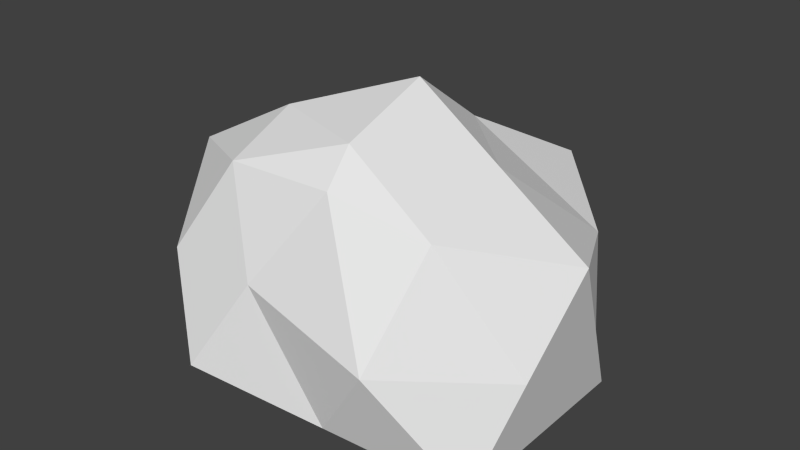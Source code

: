 # Source: rock.blend  (saved by Blender 2.74.0; exported with 4.5.12 LTS)
import bpy
from mathutils import Matrix  # noqa: F401  (used for matrix-valued properties, if any)

bpy.ops.wm.read_factory_settings(use_empty=True)
scene = bpy.context.scene
scene.name = 'Scene'

# ---- collections
col_collection_5 = bpy.data.collections.new('Collection 5'); scene.collection.children.link(col_collection_5)

# ---- materials (node trees are filled in below, after node groups)
mat_artifact = bpy.data.materials.new('Artifact')
mat_artifact.alpha_threshold = 0.0
mat_artifact.use_transparent_shadow = False
mat_artifact.roughness = 0.5

# ---- material node trees

# ---- world
world_world = bpy.data.worlds.new('World'); scene.world = world_world
world_world.color = (0.05088, 0.05088, 0.05088)
world_world.use_sun_shadow = False
world_world.sun_shadow_jitter_overblur = 0.0
world_world.cycles.sampling_method = 'MANUAL'
world_world.cycles.sample_map_resolution = 256

# ---- meshes
me_icosphere = bpy.data.meshes.new('Icosphere')
me_icosphere.from_pydata([(0.001116, 0.0159, -0.6205), (1.019, -0.5437, -0.684), (-0.2764, -0.8506, -0.4472), (-0.8944, 0.0, -0.4472), (-0.2764, 0.8506, -0.4472), (1.019, 0.5077, -0.684), (0.2764, -0.5256, 0.4472), (-0.6845, -0.2986, 0.3553), (-0.5316, 0.6872, 0.17), (0.4684, 1.012, 0.17), (1.189, -0.01798, 0.2105), (0.192, 0.1615, 0.7228), (-0.1376, -0.4174, -0.5339), (0.5099, -0.2639, -0.6523), (0.3711, -0.6972, -0.5656), (1.019, -0.01798, -0.684), (0.5099, 0.2618, -0.6523), (-0.4467, 0.007952, -0.5339), (-0.5854, -0.4253, -0.4472), (-0.1376, 0.4333, -0.5339), (-0.5854, 0.4253, -0.4472), (0.07094, 0.9847, -0.6487), (1.104, -0.2808, -0.2368), (1.104, 0.2449, -0.2368), (-0.009586, -0.7218, 0.003121), (0.6727, -0.7929, -0.1316), (-0.809, -0.2629, 0.0), (-0.5, -0.6882, 0.0), (-0.404, 0.7689, -0.1386), (-0.713, 0.3436, -0.1386), (0.7435, 0.7599, -0.257), (0.09601, 0.9314, -0.1386), (0.7329, -0.4343, 0.3288), (-0.2332, -0.5594, 0.4503), (-0.6864, 0.02311, 0.3136), (-0.0316, 0.8497, 0.17), (0.9184, 0.5289, 0.06198), (0.2342, -0.3446, 0.585), (0.6907, 0.07175, 0.4666), (-0.2658, -0.1821, 0.585), (-0.05233, 0.524, 0.5036), (0.2419, 0.5039, 0.4514)], [], [(0, 13, 12), (1, 13, 15), (0, 12, 17), (0, 17, 19), (0, 19, 16), (1, 15, 22), (2, 14, 24), (3, 18, 26), (4, 20, 28), (5, 21, 30), (1, 22, 25), (2, 24, 27), (3, 26, 29), (4, 28, 31), (5, 30, 23), (6, 32, 37), (7, 33, 39), (8, 34, 40), (9, 35, 41), (10, 36, 38), (38, 41, 11), (38, 36, 41), (36, 9, 41), (41, 40, 11), (41, 35, 40), (35, 8, 40), (40, 39, 11), (40, 34, 39), (34, 7, 39), (39, 37, 11), (39, 33, 37), (33, 6, 37), (37, 38, 11), (37, 32, 38), (32, 10, 38), (23, 36, 10), (23, 30, 36), (30, 9, 36), (31, 35, 9), (31, 28, 35), (28, 8, 35), (29, 34, 8), (29, 26, 34), (26, 7, 34), (27, 33, 7), (27, 24, 33), (24, 6, 33), (25, 32, 6), (25, 22, 32), (22, 10, 32), (30, 31, 9), (30, 21, 31), (21, 4, 31), (28, 29, 8), (28, 20, 29), (20, 3, 29), (26, 27, 7), (26, 18, 27), (18, 2, 27), (24, 25, 6), (24, 14, 25), (14, 1, 25), (22, 23, 10), (22, 15, 23), (15, 5, 23), (16, 21, 5), (16, 19, 21), (19, 4, 21), (19, 20, 4), (19, 17, 20), (17, 3, 20), (17, 18, 3), (17, 12, 18), (12, 2, 18), (15, 16, 5), (15, 13, 16), (13, 0, 16), (12, 14, 2), (12, 13, 14), (13, 1, 14)])
me_icosphere.materials.append(mat_artifact)
me_icosphere.use_remesh_preserve_volume = False
me_icosphere.use_remesh_preserve_attributes = False
me_icosphere.use_mirror_vertex_groups = False
me_icosphere.update()

# ---- objects
ob_icosphere = bpy.data.objects.new('Icosphere', me_icosphere)

# ---- transforms, parenting, visibility, modifiers, constraints
ob_icosphere.location = (0.0, 0.0, 0.0)
ob_icosphere.lineart.crease_threshold = 0.0

# ---- collection membership
col_collection_5.objects.link(ob_icosphere)

# ---- scene / render settings (as saved in the file)
scene.frame_start = 1; scene.frame_end = 250; scene.frame_set(1)
scene.render.engine = 'BLENDER_EEVEE_NEXT'
scene.render.resolution_percentage = 50
scene.render.dither_intensity = 0.0
scene.cycles.use_denoising = False
scene.cycles.samples = 10
scene.cycles.sampling_pattern = 'TABULATED_SOBOL'
scene.cycles.light_sampling_threshold = 0.0
scene.cycles.use_adaptive_sampling = False
scene.cycles.use_light_tree = False
scene.cycles.blur_glossy = 0.0
scene.cycles.pixel_filter_type = 'GAUSSIAN'
scene.cycles.sample_clamp_indirect = 0.0
scene.view_settings.view_transform = 'Standard'
bpy.context.view_layer.update()

# ---- added for rendering (the .blend has no active camera and no usable light): camera, sun
cam_auto = bpy.data.cameras.new('AutoCamera')
cam_auto.lens = 50.0
cam_auto.sensor_width = 36.0
cam_auto.clip_end = 1000.0
ob_auto_camera = bpy.data.objects.new('AutoCamera', cam_auto)
scene.collection.objects.link(ob_auto_camera)
ob_auto_camera.location = (3.04265, -3.39343, 2.33554)
ob_auto_camera.rotation_euler = (1.09748, -7.21219e-08, 0.694738)
scene.camera = ob_auto_camera
light_auto_sun = bpy.data.lights.new('AutoSun', 'SUN')
light_auto_sun.energy = 3.0
light_auto_sun.angle = 0.0523599
ob_auto_sun = bpy.data.objects.new('AutoSun', light_auto_sun)
scene.collection.objects.link(ob_auto_sun)
ob_auto_sun.rotation_euler = (0.872665, 0.174533, 0.523599)
bpy.context.view_layer.update()
